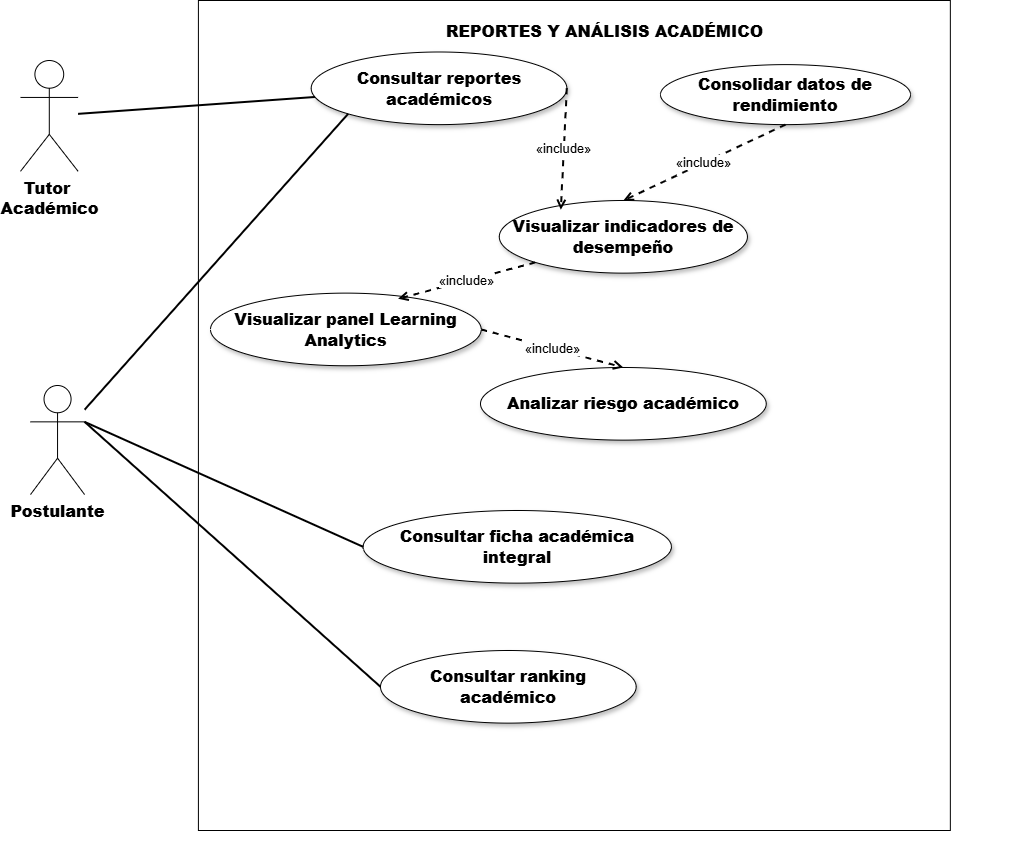

The diagram above was exported from draw.io. Its source (the exported page's mxGraphModel, read from the mxfile embedded in the PNG):
<mxGraphModel dx="1471" dy="894" grid="1" gridSize="10" guides="1" tooltips="1" connect="1" arrows="1" fold="1" page="1" pageScale="1" pageWidth="1400" pageHeight="900" math="0" shadow="0">
  <root>
    <mxCell id="0" value="" />
    <mxCell id="1" parent="0" value="" />
    <mxCell id="g_caso_uso_05_reportes" parent="1" style="group" value="" vertex="1">
      <mxGeometry height="830" width="970" x="40" y="20" as="geometry" />
    </mxCell>
    <mxCell id="boundary" parent="g_caso_uso_05_reportes" style="rounded=0;whiteSpace=wrap;html=1;fillColor=#ffffff;strokeColor=#000000;shadow=0;" value="" vertex="1">
      <mxGeometry height="830.0000000000001" width="751.937984496124" x="157.90697674418604" y="-10" as="geometry" />
    </mxCell>
    <mxCell id="title" parent="g_caso_uso_05_reportes" style="text;html=1;strokeColor=none;fillColor=none;align=center;verticalAlign=middle;fontStyle=1;fontSize=16;fontColor=#000000;" value="&lt;b&gt;REPORTES Y ANÁLISIS ACADÉMICO&lt;/b&gt;" vertex="1">
      <mxGeometry height="31.125000000000004" width="812.0930232558138" x="157.90697674418604" y="5.1875" as="geometry" />
    </mxCell>
    <mxCell id="act_dir" parent="g_caso_uso_05_reportes" style="shape=umlActor;verticalLabelPosition=bottom;verticalAlign=top;html=1;outlineConnect=0;fillColor=#ffffff;strokeColor=#000000;fontSize=16;fontStyle=1;" value="&lt;b&gt;Tutor&amp;nbsp;&lt;/b&gt;&lt;div&gt;&lt;b&gt;Académico&lt;/b&gt;&lt;/div&gt;" vertex="1">
      <mxGeometry height="110.81" width="57.6" x="-20" y="50" as="geometry" />
    </mxCell>
    <mxCell id="act_admin" parent="g_caso_uso_05_reportes" style="shape=umlActor;verticalLabelPosition=bottom;verticalAlign=top;html=1;outlineConnect=0;fillColor=#ffffff;strokeColor=#000000;fontSize=16;fontStyle=1;" value="&lt;b&gt;Postulante&lt;/b&gt;" vertex="1">
      <mxGeometry height="109.06" width="54.09" x="-10" y="375" as="geometry" />
    </mxCell>
    <mxCell id="uc_reportes" parent="g_caso_uso_05_reportes" style="ellipse;whiteSpace=wrap;html=1;fillColor=#ffffff;strokeColor=#000000;shadow=1;fontSize=16;fontStyle=1;" value="&lt;b&gt;Consultar reportes académicos&lt;/b&gt;" vertex="1">
      <mxGeometry height="72.625" width="255.6589147286822" x="270.69767441860466" y="41.5" as="geometry" />
    </mxCell>
    <mxCell id="uc_indicadores" parent="g_caso_uso_05_reportes" style="ellipse;whiteSpace=wrap;html=1;fillColor=#ffffff;strokeColor=#000000;shadow=1;fontSize=16;fontStyle=1;" value="&lt;b&gt;Visualizar indicadores de desempeño&lt;/b&gt;" vertex="1">
      <mxGeometry height="72.625" width="248.13953488372093" x="458.79286821705415" y="190" as="geometry" />
    </mxCell>
    <mxCell id="uc_ranking" parent="g_caso_uso_05_reportes" style="ellipse;whiteSpace=wrap;html=1;fillColor=#ffffff;strokeColor=#000000;shadow=1;fontSize=16;fontStyle=1;" value="&lt;b&gt;Consultar ranking académico&lt;/b&gt;" vertex="1">
      <mxGeometry height="72.625" width="255.6589147286822" x="339.99705426356593" y="639.995" as="geometry" />
    </mxCell>
    <mxCell id="uc_ficha" parent="g_caso_uso_05_reportes" style="ellipse;whiteSpace=wrap;html=1;fillColor=#ffffff;strokeColor=#000000;shadow=1;fontSize=16;fontStyle=1;" value="&lt;b&gt;Consultar ficha académica integral&lt;/b&gt;" vertex="1">
      <mxGeometry height="72.625" width="308.29457364341084" x="322.6322480620153" y="500" as="geometry" />
    </mxCell>
    <mxCell id="uc_riesgo" parent="g_caso_uso_05_reportes" style="ellipse;whiteSpace=wrap;html=1;fillColor=#ffffff;strokeColor=#000000;shadow=1;fontSize=16;fontStyle=1;" value="&lt;b&gt;Analizar riesgo académico&lt;/b&gt;" vertex="1">
      <mxGeometry height="72.625" width="285.7364341085271" x="439.99705426356593" y="356.99500000000006" as="geometry" />
    </mxCell>
    <mxCell id="uc_learning" parent="g_caso_uso_05_reportes" style="ellipse;whiteSpace=wrap;html=1;fillColor=#ffffff;strokeColor=#000000;shadow=1;fontSize=16;fontStyle=1;" value="&lt;b&gt;Visualizar panel Learning Analytics&lt;/b&gt;" vertex="1">
      <mxGeometry height="72.625" width="270.69767441860466" x="169.9997674418605" y="282.62500000000006" as="geometry" />
    </mxCell>
    <mxCell id="uc_consolidar" parent="g_caso_uso_05_reportes" style="ellipse;whiteSpace=wrap;html=1;fillColor=#ffffff;strokeColor=#000000;shadow=1;fontSize=16;fontStyle=1;" value="&lt;b&gt;Consolidar datos de rendimiento&lt;/b&gt;" vertex="1">
      <mxGeometry height="60" width="250" x="620" y="54.12" as="geometry" />
    </mxCell>
    <mxCell id="assoc_0" edge="1" parent="g_caso_uso_05_reportes" source="act_dir" style="endArrow=none;html=1;rounded=0;strokeColor=#000000;strokeWidth=2;" target="uc_reportes" value="">
      <mxGeometry relative="1" as="geometry" />
    </mxCell>
    <mxCell id="assoc_2" edge="1" parent="g_caso_uso_05_reportes" source="act_admin" style="endArrow=none;html=1;rounded=0;strokeColor=#000000;strokeWidth=2;entryX=0;entryY=1;entryDx=0;entryDy=0;" target="uc_reportes" value="">
      <mxGeometry relative="1" as="geometry" />
    </mxCell>
    <mxCell id="rel_1" edge="1" parent="g_caso_uso_05_reportes" source="uc_consolidar" style="endArrow=open;endFill=0;dashed=1;html=1;rounded=0;strokeColor=#000000;fontSize=13;strokeWidth=2;exitX=0.5;exitY=1;exitDx=0;exitDy=0;entryX=0.5;entryY=0;entryDx=0;entryDy=0;" target="uc_indicadores" value="«include»">
      <mxGeometry relative="1" as="geometry" />
    </mxCell>
    <mxCell id="rel_2" edge="1" parent="g_caso_uso_05_reportes" source="uc_indicadores" style="endArrow=open;endFill=0;dashed=1;html=1;rounded=0;strokeColor=#000000;fontSize=13;strokeWidth=2;exitX=0;exitY=1;exitDx=0;exitDy=0;entryX=0.693;entryY=0.078;entryDx=0;entryDy=0;entryPerimeter=0;" target="uc_learning" value="«include»">
      <mxGeometry relative="1" as="geometry" />
    </mxCell>
    <mxCell id="ryxnRLaO24mZJXs1PAJy-6" edge="1" parent="g_caso_uso_05_reportes" source="uc_reportes" style="endArrow=open;endFill=0;dashed=1;html=1;rounded=0;strokeColor=#000000;fontSize=13;strokeWidth=2;exitX=1;exitY=0.5;exitDx=0;exitDy=0;entryX=0.248;entryY=0.127;entryDx=0;entryDy=0;entryPerimeter=0;" target="uc_indicadores" value="«include»">
      <mxGeometry relative="1" x="-0.0089" as="geometry">
        <mxPoint as="offset" />
        <mxPoint x="660" y="509" as="sourcePoint" />
        <mxPoint x="911" y="220" as="targetPoint" />
      </mxGeometry>
    </mxCell>
    <mxCell id="ryxnRLaO24mZJXs1PAJy-7" edge="1" parent="g_caso_uso_05_reportes" source="act_admin" style="endArrow=none;html=1;rounded=0;strokeColor=#000000;strokeWidth=2;entryX=0;entryY=0.5;entryDx=0;entryDy=0;exitX=1;exitY=0.3333333333333333;exitDx=0;exitDy=0;exitPerimeter=0;" target="uc_ranking" value="">
      <mxGeometry relative="1" as="geometry">
        <mxPoint x="200" y="480" as="sourcePoint" />
        <mxPoint x="464" y="270" as="targetPoint" />
      </mxGeometry>
    </mxCell>
    <mxCell id="ryxnRLaO24mZJXs1PAJy-8" edge="1" parent="g_caso_uso_05_reportes" source="act_admin" style="endArrow=none;html=1;rounded=0;strokeColor=#000000;strokeWidth=2;entryX=0;entryY=0.5;entryDx=0;entryDy=0;exitX=1;exitY=0.3333333333333333;exitDx=0;exitDy=0;exitPerimeter=0;" target="uc_ficha" value="">
      <mxGeometry relative="1" as="geometry">
        <mxPoint x="160" y="330" as="sourcePoint" />
        <mxPoint x="316" y="370" as="targetPoint" />
      </mxGeometry>
    </mxCell>
    <mxCell id="ryxnRLaO24mZJXs1PAJy-11" edge="1" parent="g_caso_uso_05_reportes" source="uc_learning" style="endArrow=open;endFill=0;dashed=1;html=1;rounded=0;strokeColor=#000000;fontSize=13;strokeWidth=2;exitX=1;exitY=0.5;exitDx=0;exitDy=0;entryX=0.5;entryY=0;entryDx=0;entryDy=0;" target="uc_riesgo" value="«include»">
      <mxGeometry relative="1" as="geometry">
        <mxPoint x="708" y="280" as="sourcePoint" />
        <mxPoint x="520" y="316" as="targetPoint" />
      </mxGeometry>
    </mxCell>
  </root>
</mxGraphModel>